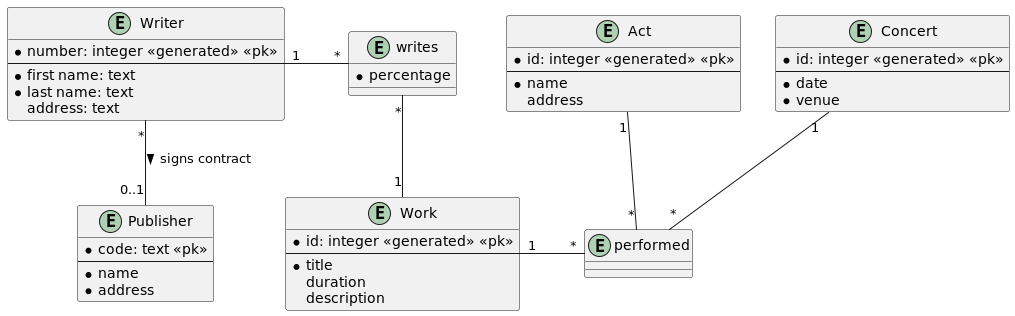

The diagram above was rendered by PlantUML. Its source (embedded in the PNG):
@startuml

entity Writer {
* number: integer <<generated>> <<pk>>
--
* first name: text
* last name: text
  address: text
}

entity Work {
* id: integer <<generated>> <<pk>>
--
* title
  duration
  description
}

entity Publisher {
* code: text <<pk>>
--
* name
* address
}

entity Act {
* id: integer <<generated>> <<pk>>
--
* name
address
}

entity Concert {
* id: integer <<generated>> <<pk>>
--
* date
* venue
}

Writer "*" -- "0..1" Publisher: > signs contract

entity writes {
* percentage
}
Writer "1" - "*" writes: "       "
writes "*" -- "1" Work: "       "

entity performed {

}
Work "1" - "*" performed: "       "
Act "1" -- "*" performed
Concert "1" -- "*" performed
@enduml